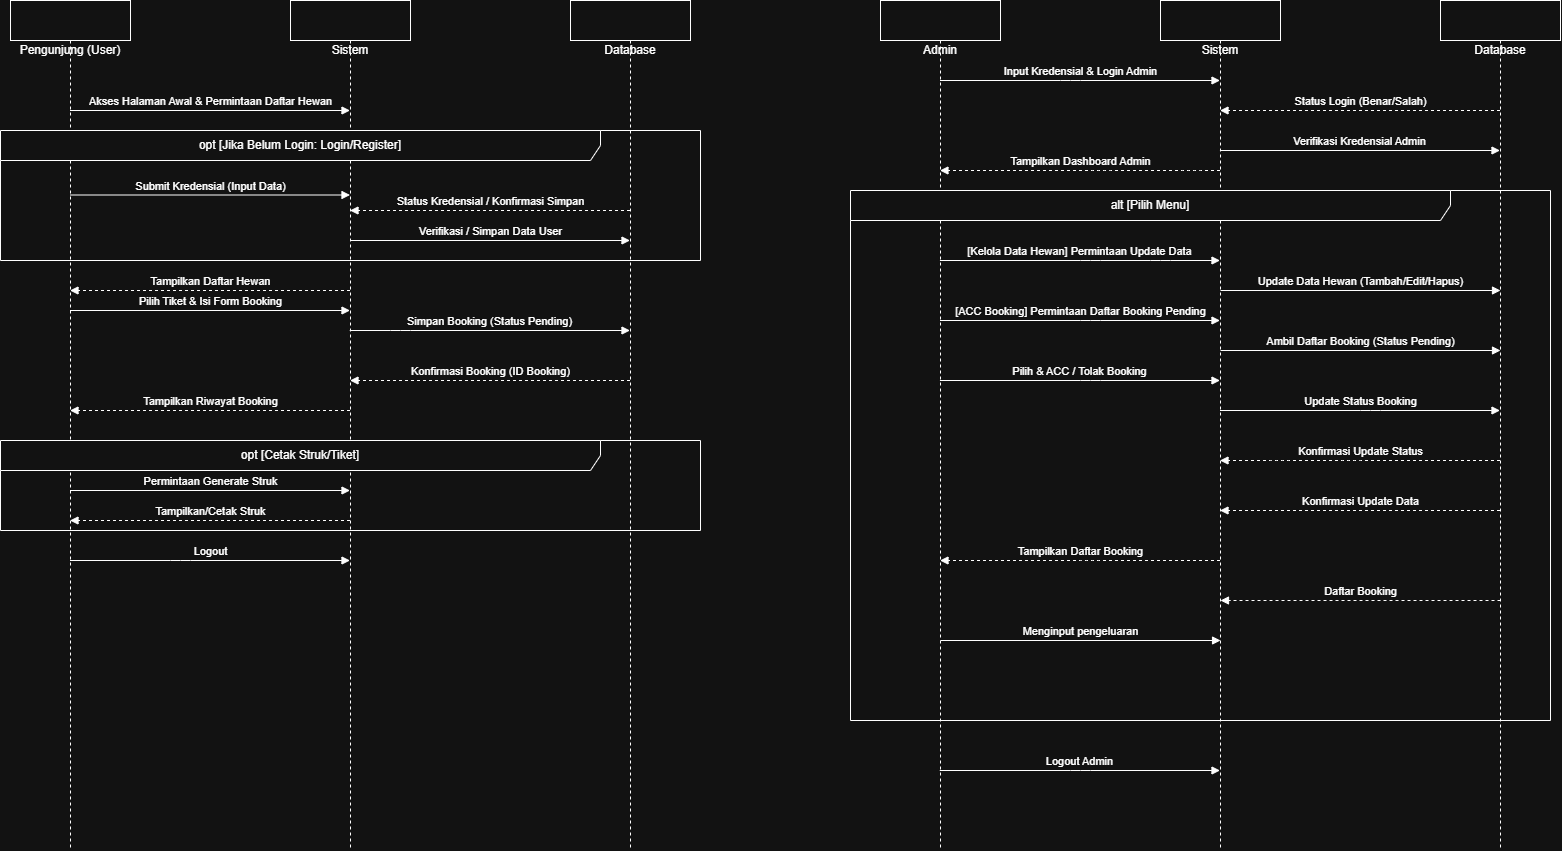

The diagram above was exported from draw.io. Its source (the exported page's mxGraphModel, read from the mxfile embedded in the PNG):
<mxGraphModel dx="1783" dy="971" grid="1" gridSize="10" guides="1" tooltips="1" connect="1" arrows="1" fold="1" page="1" pageScale="1" pageWidth="850" pageHeight="1100" background="#ffffff" math="0" shadow="0">
  <root>
    <mxCell id="0" />
    <mxCell id="1" parent="0" />
    <mxCell id="v2QoalHfRmTllEBA4f_q-56" value="Admin" style="shape=umlLifeline;perimeter=lifelinePerimeter;whiteSpace=wrap;html=1;container=1;collapsible=0;recursiveResize=0;verticalAlign=top;spacingTop=36;labelBackgroundColor=none;" parent="1" vertex="1">
      <mxGeometry x="900" y="80" width="120" height="850" as="geometry" />
    </mxCell>
    <mxCell id="v2QoalHfRmTllEBA4f_q-57" value="Sistem" style="shape=umlLifeline;perimeter=lifelinePerimeter;whiteSpace=wrap;html=1;container=1;collapsible=0;recursiveResize=0;verticalAlign=top;spacingTop=36;labelBackgroundColor=none;" parent="1" vertex="1">
      <mxGeometry x="1180" y="80" width="120" height="850" as="geometry" />
    </mxCell>
    <mxCell id="v2QoalHfRmTllEBA4f_q-58" value="Pilih &amp; ACC / Tolak Booking" style="html=1;verticalAlign=bottom;endArrow=block;endFill=1;" parent="v2QoalHfRmTllEBA4f_q-57" edge="1">
      <mxGeometry relative="1" as="geometry">
        <mxPoint x="-220.5526315789475" y="380" as="sourcePoint" />
        <mxPoint x="59.5" y="380" as="targetPoint" />
        <Array as="points">
          <mxPoint x="-70" y="380" />
        </Array>
      </mxGeometry>
    </mxCell>
    <mxCell id="v2QoalHfRmTllEBA4f_q-59" value="[ACC Booking] Permintaan Daftar Booking Pending" style="html=1;verticalAlign=bottom;endArrow=block;endFill=1;" parent="v2QoalHfRmTllEBA4f_q-57" edge="1">
      <mxGeometry relative="1" as="geometry">
        <mxPoint x="-220.5" y="320" as="sourcePoint" />
        <mxPoint x="59.5" y="320" as="targetPoint" />
        <Array as="points">
          <mxPoint x="-70" y="320" />
        </Array>
      </mxGeometry>
    </mxCell>
    <mxCell id="v2QoalHfRmTllEBA4f_q-60" value="[Kelola Data Hewan] Permintaan Update Data" style="html=1;verticalAlign=bottom;endArrow=block;endFill=1;" parent="v2QoalHfRmTllEBA4f_q-57" edge="1">
      <mxGeometry relative="1" as="geometry">
        <mxPoint x="-220.5526315789475" y="260" as="sourcePoint" />
        <mxPoint x="59.5" y="260" as="targetPoint" />
        <Array as="points">
          <mxPoint x="-70" y="260" />
          <mxPoint y="260" />
        </Array>
      </mxGeometry>
    </mxCell>
    <mxCell id="v2QoalHfRmTllEBA4f_q-61" value="Tampilkan Dashboard Admin" style="html=1;verticalAlign=bottom;endArrow=block;endFill=1;dashed=1;" parent="v2QoalHfRmTllEBA4f_q-57" edge="1">
      <mxGeometry relative="1" as="geometry">
        <mxPoint x="59.5" y="170" as="sourcePoint" />
        <mxPoint x="-220.5526315789475" y="170" as="targetPoint" />
        <Array as="points">
          <mxPoint x="30" y="170" />
          <mxPoint x="-60" y="170" />
        </Array>
      </mxGeometry>
    </mxCell>
    <mxCell id="v2QoalHfRmTllEBA4f_q-62" value="Database" style="shape=umlLifeline;perimeter=lifelinePerimeter;whiteSpace=wrap;html=1;container=1;collapsible=0;recursiveResize=0;verticalAlign=top;spacingTop=36;labelBackgroundColor=none;" parent="1" vertex="1">
      <mxGeometry x="1460" y="80" width="120" height="850" as="geometry" />
    </mxCell>
    <mxCell id="v2QoalHfRmTllEBA4f_q-63" value="Verifikasi Kredensial Admin" style="html=1;verticalAlign=bottom;endArrow=block;endFill=1;" parent="v2QoalHfRmTllEBA4f_q-62" edge="1">
      <mxGeometry relative="1" as="geometry">
        <mxPoint x="-220.5526315789475" y="150" as="sourcePoint" />
        <mxPoint x="59.5" y="150" as="targetPoint" />
      </mxGeometry>
    </mxCell>
    <mxCell id="v2QoalHfRmTllEBA4f_q-64" value="Konfirmasi Update Data" style="html=1;verticalAlign=bottom;endArrow=block;endFill=1;dashed=1;" parent="v2QoalHfRmTllEBA4f_q-62" edge="1">
      <mxGeometry relative="1" as="geometry">
        <mxPoint x="59.5" y="510" as="sourcePoint" />
        <mxPoint x="-220.5" y="510" as="targetPoint" />
        <Array as="points" />
      </mxGeometry>
    </mxCell>
    <mxCell id="v2QoalHfRmTllEBA4f_q-65" value="Konfirmasi Update Status" style="html=1;verticalAlign=bottom;endArrow=block;endFill=1;dashed=1;" parent="v2QoalHfRmTllEBA4f_q-62" edge="1">
      <mxGeometry relative="1" as="geometry">
        <mxPoint x="59.5" y="460" as="sourcePoint" />
        <mxPoint x="-220.5" y="460" as="targetPoint" />
        <Array as="points">
          <mxPoint x="-90" y="460" />
          <mxPoint x="-160" y="460" />
        </Array>
      </mxGeometry>
    </mxCell>
    <mxCell id="v2QoalHfRmTllEBA4f_q-66" value="Daftar Booking" style="html=1;verticalAlign=bottom;endArrow=block;endFill=1;dashed=1;" parent="v2QoalHfRmTllEBA4f_q-62" edge="1">
      <mxGeometry relative="1" as="geometry">
        <mxPoint x="60" y="600" as="sourcePoint" />
        <mxPoint x="-220" y="600" as="targetPoint" />
      </mxGeometry>
    </mxCell>
    <mxCell id="v2QoalHfRmTllEBA4f_q-67" value="Update Status Booking" style="html=1;verticalAlign=bottom;endArrow=block;endFill=1;" parent="v2QoalHfRmTllEBA4f_q-62" edge="1">
      <mxGeometry relative="1" as="geometry">
        <mxPoint x="-220.5" y="410" as="sourcePoint" />
        <mxPoint x="59.5" y="410" as="targetPoint" />
        <Array as="points">
          <mxPoint x="-70" y="410" />
        </Array>
      </mxGeometry>
    </mxCell>
    <mxCell id="v2QoalHfRmTllEBA4f_q-68" value="Ambil Daftar Booking (Status Pending)" style="html=1;verticalAlign=bottom;endArrow=block;endFill=1;" parent="v2QoalHfRmTllEBA4f_q-62" edge="1">
      <mxGeometry relative="1" as="geometry">
        <mxPoint x="-220" y="350" as="sourcePoint" />
        <mxPoint x="60" y="350" as="targetPoint" />
      </mxGeometry>
    </mxCell>
    <mxCell id="v2QoalHfRmTllEBA4f_q-69" value="Update Data Hewan (Tambah/Edit/Hapus)" style="html=1;verticalAlign=bottom;endArrow=block;endFill=1;" parent="v2QoalHfRmTllEBA4f_q-62" edge="1">
      <mxGeometry relative="1" as="geometry">
        <mxPoint x="-220" y="290" as="sourcePoint" />
        <mxPoint x="60" y="290" as="targetPoint" />
      </mxGeometry>
    </mxCell>
    <mxCell id="v2QoalHfRmTllEBA4f_q-70" value="alt [Pilih Menu]" style="shape=umlFrame;whiteSpace=wrap;html=1;width=600;" parent="1" vertex="1">
      <mxGeometry x="870" y="270" width="700" height="530" as="geometry" />
    </mxCell>
    <mxCell id="v2QoalHfRmTllEBA4f_q-71" value="Logout Admin" style="html=1;verticalAlign=bottom;endArrow=block;endFill=1;" parent="1" edge="1">
      <mxGeometry relative="1" as="geometry">
        <mxPoint x="959.25" y="850.0000000000002" as="sourcePoint" />
        <mxPoint x="1239.5" y="850.0000000000002" as="targetPoint" />
        <Array as="points">
          <mxPoint x="1100" y="850" />
        </Array>
      </mxGeometry>
    </mxCell>
    <mxCell id="v2QoalHfRmTllEBA4f_q-72" value="Input Kredensial &amp; Login Admin" style="html=1;verticalAlign=bottom;endArrow=block;endFill=1;" parent="1" edge="1">
      <mxGeometry relative="1" as="geometry">
        <mxPoint x="959.5" y="160" as="sourcePoint" />
        <mxPoint x="1239.5" y="160" as="targetPoint" />
        <Array as="points">
          <mxPoint x="1090" y="160" />
        </Array>
      </mxGeometry>
    </mxCell>
    <mxCell id="v2QoalHfRmTllEBA4f_q-73" value="Status Login (Benar/Salah)" style="html=1;verticalAlign=bottom;endArrow=block;endFill=1;dashed=1;" parent="1" edge="1">
      <mxGeometry relative="1" as="geometry">
        <mxPoint x="1519.5" y="190" as="sourcePoint" />
        <mxPoint x="1239.5" y="190" as="targetPoint" />
      </mxGeometry>
    </mxCell>
    <mxCell id="v2QoalHfRmTllEBA4f_q-74" value="Tampilkan Daftar Booking" style="html=1;verticalAlign=bottom;endArrow=block;endFill=1;dashed=1;" parent="1" edge="1">
      <mxGeometry relative="1" as="geometry">
        <mxPoint x="1239.5" y="640" as="sourcePoint" />
        <mxPoint x="959.5" y="640" as="targetPoint" />
        <Array as="points">
          <mxPoint x="1110" y="640" />
        </Array>
      </mxGeometry>
    </mxCell>
    <mxCell id="v2QoalHfRmTllEBA4f_q-75" value="Pengunjung (User)" style="shape=umlLifeline;perimeter=lifelinePerimeter;whiteSpace=wrap;html=1;container=1;collapsible=0;recursiveResize=0;verticalAlign=top;spacingTop=36;labelBackgroundColor=none;" parent="1" vertex="1">
      <mxGeometry x="30" y="80" width="120" height="850" as="geometry" />
    </mxCell>
    <mxCell id="v2QoalHfRmTllEBA4f_q-76" value="Sistem" style="shape=umlLifeline;perimeter=lifelinePerimeter;whiteSpace=wrap;html=1;container=1;collapsible=0;recursiveResize=0;verticalAlign=top;spacingTop=36;labelBackgroundColor=none;" parent="1" vertex="1">
      <mxGeometry x="310" y="80" width="120" height="850" as="geometry" />
    </mxCell>
    <mxCell id="v2QoalHfRmTllEBA4f_q-77" value="Tampilkan Riwayat Booking" style="html=1;verticalAlign=bottom;endArrow=block;endFill=1;dashed=1;" parent="v2QoalHfRmTllEBA4f_q-76" edge="1">
      <mxGeometry relative="1" as="geometry">
        <mxPoint x="59.5" y="410" as="sourcePoint" />
        <mxPoint x="-220.5" y="410" as="targetPoint" />
      </mxGeometry>
    </mxCell>
    <mxCell id="v2QoalHfRmTllEBA4f_q-78" value="Konfirmasi Booking (ID Booking)" style="html=1;verticalAlign=bottom;endArrow=block;endFill=1;dashed=1;" parent="v2QoalHfRmTllEBA4f_q-76" edge="1">
      <mxGeometry relative="1" as="geometry">
        <mxPoint x="339.5" y="380" as="sourcePoint" />
        <mxPoint x="59.5" y="380" as="targetPoint" />
      </mxGeometry>
    </mxCell>
    <mxCell id="v2QoalHfRmTllEBA4f_q-79" value="Tampilkan Daftar Hewan" style="html=1;verticalAlign=bottom;endArrow=block;endFill=1;dashed=1;" parent="v2QoalHfRmTllEBA4f_q-76" edge="1">
      <mxGeometry relative="1" as="geometry">
        <mxPoint x="59.5" y="290" as="sourcePoint" />
        <mxPoint x="-220.5" y="290" as="targetPoint" />
      </mxGeometry>
    </mxCell>
    <mxCell id="v2QoalHfRmTllEBA4f_q-80" value="Pilih Tiket &amp; Isi Form Booking" style="html=1;verticalAlign=bottom;endArrow=block;endFill=1;" parent="v2QoalHfRmTllEBA4f_q-76" edge="1">
      <mxGeometry relative="1" as="geometry">
        <mxPoint x="-220.5" y="310" as="sourcePoint" />
        <mxPoint x="59.5" y="310" as="targetPoint" />
      </mxGeometry>
    </mxCell>
    <mxCell id="v2QoalHfRmTllEBA4f_q-81" value="Database" style="shape=umlLifeline;perimeter=lifelinePerimeter;whiteSpace=wrap;html=1;container=1;collapsible=0;recursiveResize=0;verticalAlign=top;spacingTop=36;labelBackgroundColor=none;" parent="1" vertex="1">
      <mxGeometry x="590" y="80" width="120" height="850" as="geometry" />
    </mxCell>
    <mxCell id="v2QoalHfRmTllEBA4f_q-82" value="Verifikasi / Simpan Data User" style="html=1;verticalAlign=bottom;endArrow=block;endFill=1;" parent="v2QoalHfRmTllEBA4f_q-81" edge="1">
      <mxGeometry relative="1" as="geometry">
        <mxPoint x="-220.5" y="240" as="sourcePoint" />
        <mxPoint x="59.5" y="240" as="targetPoint" />
      </mxGeometry>
    </mxCell>
    <mxCell id="v2QoalHfRmTllEBA4f_q-83" value="Akses Halaman Awal &amp; Permintaan Daftar Hewan" style="html=1;verticalAlign=bottom;endArrow=block;endFill=1;" parent="1" edge="1">
      <mxGeometry relative="1" as="geometry">
        <mxPoint x="89.5" y="190" as="sourcePoint" />
        <mxPoint x="369.5" y="190" as="targetPoint" />
      </mxGeometry>
    </mxCell>
    <mxCell id="v2QoalHfRmTllEBA4f_q-84" value="opt [Jika Belum Login: Login/Register]" style="shape=umlFrame;whiteSpace=wrap;html=1;width=600;" parent="1" vertex="1">
      <mxGeometry x="20" y="210" width="700" height="130" as="geometry" />
    </mxCell>
    <mxCell id="v2QoalHfRmTllEBA4f_q-85" value="Submit Kredensial (Input Data)" style="html=1;verticalAlign=bottom;endArrow=block;endFill=1;" parent="1" edge="1">
      <mxGeometry relative="1" as="geometry">
        <mxPoint x="89.5" y="274.5" as="sourcePoint" />
        <mxPoint x="369.5" y="274.5" as="targetPoint" />
      </mxGeometry>
    </mxCell>
    <mxCell id="v2QoalHfRmTllEBA4f_q-86" value="Status Kredensial / Konfirmasi Simpan" style="html=1;verticalAlign=bottom;endArrow=block;endFill=1;dashed=1;" parent="1" edge="1">
      <mxGeometry relative="1" as="geometry">
        <mxPoint x="649.5" y="290" as="sourcePoint" />
        <mxPoint x="369.5" y="290" as="targetPoint" />
      </mxGeometry>
    </mxCell>
    <mxCell id="v2QoalHfRmTllEBA4f_q-87" value="Simpan Booking (Status Pending)" style="html=1;verticalAlign=bottom;endArrow=block;endFill=1;" parent="1" source="v2QoalHfRmTllEBA4f_q-76" target="v2QoalHfRmTllEBA4f_q-81" edge="1">
      <mxGeometry relative="1" as="geometry">
        <mxPoint x="370" y="410" as="sourcePoint" />
        <mxPoint x="590" y="410" as="targetPoint" />
        <Array as="points">
          <mxPoint x="420" y="410" />
        </Array>
      </mxGeometry>
    </mxCell>
    <mxCell id="v2QoalHfRmTllEBA4f_q-88" value="opt [Cetak Struk/Tiket]" style="shape=umlFrame;whiteSpace=wrap;html=1;width=600;" parent="1" vertex="1">
      <mxGeometry x="20" y="520" width="700" height="90" as="geometry" />
    </mxCell>
    <mxCell id="v2QoalHfRmTllEBA4f_q-89" value="Permintaan Generate Struk" style="html=1;verticalAlign=bottom;endArrow=block;endFill=1;" parent="1" edge="1">
      <mxGeometry relative="1" as="geometry">
        <mxPoint x="89.5" y="570" as="sourcePoint" />
        <mxPoint x="369.5" y="570" as="targetPoint" />
      </mxGeometry>
    </mxCell>
    <mxCell id="v2QoalHfRmTllEBA4f_q-90" value="Tampilkan/Cetak Struk" style="html=1;verticalAlign=bottom;endArrow=block;endFill=1;dashed=1;" parent="1" edge="1">
      <mxGeometry relative="1" as="geometry">
        <mxPoint x="369.5" y="600" as="sourcePoint" />
        <mxPoint x="89.5" y="600" as="targetPoint" />
      </mxGeometry>
    </mxCell>
    <mxCell id="v2QoalHfRmTllEBA4f_q-91" value="Logout" style="html=1;verticalAlign=bottom;endArrow=block;endFill=1;" parent="1" edge="1">
      <mxGeometry relative="1" as="geometry">
        <mxPoint x="89.5" y="640" as="sourcePoint" />
        <mxPoint x="369.5" y="640" as="targetPoint" />
        <Array as="points">
          <mxPoint x="200" y="640" />
        </Array>
      </mxGeometry>
    </mxCell>
    <mxCell id="8d4sbOF5Tu6948ImS-Hn-1" value="Menginput pengeluaran" style="html=1;verticalAlign=bottom;endArrow=block;endFill=1;" edge="1" parent="1">
      <mxGeometry relative="1" as="geometry">
        <mxPoint x="959.9973684210524" y="720" as="sourcePoint" />
        <mxPoint x="1240.05" y="720" as="targetPoint" />
        <Array as="points" />
      </mxGeometry>
    </mxCell>
  </root>
</mxGraphModel>